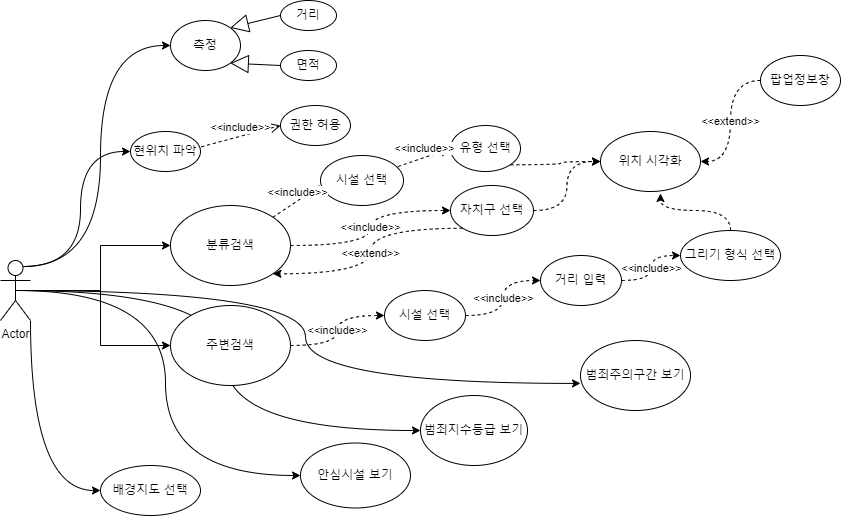

The diagram above was exported from draw.io. Its source (the exported page's mxGraphModel, read from the mxfile embedded in the PNG):
<mxGraphModel dx="1422" dy="794" grid="1" gridSize="10" guides="1" tooltips="1" connect="1" arrows="1" fold="1" page="1" pageScale="1" pageWidth="827" pageHeight="1169" math="0" shadow="0">
  <root>
    <mxCell id="0" />
    <mxCell id="1" parent="0" />
    <mxCell id="sMi2TYTFgVWoMXHQYqia-31" style="edgeStyle=orthogonalEdgeStyle;rounded=0;orthogonalLoop=1;jettySize=auto;html=1;exitX=0.5;exitY=0.5;exitDx=0;exitDy=0;exitPerimeter=0;" parent="1" source="sMi2TYTFgVWoMXHQYqia-1" target="sMi2TYTFgVWoMXHQYqia-13" edge="1">
      <mxGeometry relative="1" as="geometry" />
    </mxCell>
    <mxCell id="sMi2TYTFgVWoMXHQYqia-32" style="edgeStyle=orthogonalEdgeStyle;rounded=0;orthogonalLoop=1;jettySize=auto;html=1;exitX=0.5;exitY=0.5;exitDx=0;exitDy=0;exitPerimeter=0;" parent="1" source="sMi2TYTFgVWoMXHQYqia-1" target="sMi2TYTFgVWoMXHQYqia-17" edge="1">
      <mxGeometry relative="1" as="geometry" />
    </mxCell>
    <mxCell id="sMi2TYTFgVWoMXHQYqia-33" style="edgeStyle=orthogonalEdgeStyle;orthogonalLoop=1;jettySize=auto;html=1;exitX=0.5;exitY=0.5;exitDx=0;exitDy=0;exitPerimeter=0;entryX=0;entryY=0.613;entryDx=0;entryDy=0;entryPerimeter=0;curved=1;" parent="1" source="sMi2TYTFgVWoMXHQYqia-1" target="sMi2TYTFgVWoMXHQYqia-18" edge="1">
      <mxGeometry relative="1" as="geometry" />
    </mxCell>
    <mxCell id="sMi2TYTFgVWoMXHQYqia-49" style="edgeStyle=orthogonalEdgeStyle;curved=1;orthogonalLoop=1;jettySize=auto;html=1;exitX=0.75;exitY=0.1;exitDx=0;exitDy=0;exitPerimeter=0;entryX=0;entryY=0.5;entryDx=0;entryDy=0;" parent="1" source="sMi2TYTFgVWoMXHQYqia-1" target="sMi2TYTFgVWoMXHQYqia-46" edge="1">
      <mxGeometry relative="1" as="geometry" />
    </mxCell>
    <mxCell id="sMi2TYTFgVWoMXHQYqia-68" style="edgeStyle=orthogonalEdgeStyle;curved=1;orthogonalLoop=1;jettySize=auto;html=1;exitX=1;exitY=1;exitDx=0;exitDy=0;exitPerimeter=0;entryX=0;entryY=0.5;entryDx=0;entryDy=0;" parent="1" source="sMi2TYTFgVWoMXHQYqia-1" target="sMi2TYTFgVWoMXHQYqia-67" edge="1">
      <mxGeometry relative="1" as="geometry" />
    </mxCell>
    <mxCell id="sMi2TYTFgVWoMXHQYqia-71" style="edgeStyle=orthogonalEdgeStyle;orthogonalLoop=1;jettySize=auto;html=1;exitX=0.5;exitY=0.5;exitDx=0;exitDy=0;exitPerimeter=0;entryX=0;entryY=0.5;entryDx=0;entryDy=0;curved=1;" parent="1" source="sMi2TYTFgVWoMXHQYqia-1" target="sMi2TYTFgVWoMXHQYqia-69" edge="1">
      <mxGeometry relative="1" as="geometry" />
    </mxCell>
    <mxCell id="sMi2TYTFgVWoMXHQYqia-74" style="edgeStyle=orthogonalEdgeStyle;curved=1;orthogonalLoop=1;jettySize=auto;html=1;exitX=0.5;exitY=0.5;exitDx=0;exitDy=0;exitPerimeter=0;entryX=0;entryY=0.5;entryDx=0;entryDy=0;" parent="1" source="sMi2TYTFgVWoMXHQYqia-1" target="sMi2TYTFgVWoMXHQYqia-73" edge="1">
      <mxGeometry relative="1" as="geometry" />
    </mxCell>
    <mxCell id="sMi2TYTFgVWoMXHQYqia-1" value="Actor" style="shape=umlActor;verticalLabelPosition=bottom;verticalAlign=top;html=1;outlineConnect=0;" parent="1" vertex="1">
      <mxGeometry x="30" y="300" width="30" height="60" as="geometry" />
    </mxCell>
    <mxCell id="sMi2TYTFgVWoMXHQYqia-2" value="현위치 파악" style="ellipse;whiteSpace=wrap;html=1;" parent="1" vertex="1">
      <mxGeometry x="160" y="171" width="70" height="40" as="geometry" />
    </mxCell>
    <mxCell id="sMi2TYTFgVWoMXHQYqia-8" value="권한 허용" style="ellipse;whiteSpace=wrap;html=1;" parent="1" vertex="1">
      <mxGeometry x="310" y="145" width="70" height="40" as="geometry" />
    </mxCell>
    <mxCell id="sMi2TYTFgVWoMXHQYqia-28" value="&amp;lt;&amp;lt;include&amp;gt;&amp;gt;" style="edgeStyle=orthogonalEdgeStyle;orthogonalLoop=1;jettySize=auto;html=1;exitX=1;exitY=0.5;exitDx=0;exitDy=0;dashed=1;curved=1;" parent="1" source="sMi2TYTFgVWoMXHQYqia-13" target="sMi2TYTFgVWoMXHQYqia-19" edge="1">
      <mxGeometry relative="1" as="geometry" />
    </mxCell>
    <mxCell id="sMi2TYTFgVWoMXHQYqia-13" value="분류검색" style="ellipse;whiteSpace=wrap;html=1;" parent="1" vertex="1">
      <mxGeometry x="200" y="245" width="120" height="80" as="geometry" />
    </mxCell>
    <mxCell id="sMi2TYTFgVWoMXHQYqia-61" value="&amp;lt;&amp;lt;include&amp;gt;&amp;gt;" style="edgeStyle=orthogonalEdgeStyle;curved=1;orthogonalLoop=1;jettySize=auto;html=1;exitX=1;exitY=0.5;exitDx=0;exitDy=0;entryX=0;entryY=0.5;entryDx=0;entryDy=0;dashed=1;" parent="1" source="sMi2TYTFgVWoMXHQYqia-17" target="sMi2TYTFgVWoMXHQYqia-57" edge="1">
      <mxGeometry relative="1" as="geometry" />
    </mxCell>
    <mxCell id="sMi2TYTFgVWoMXHQYqia-17" value="주변검색" style="ellipse;whiteSpace=wrap;html=1;" parent="1" vertex="1">
      <mxGeometry x="200" y="345" width="120" height="80" as="geometry" />
    </mxCell>
    <mxCell id="sMi2TYTFgVWoMXHQYqia-18" value="범죄주의구간 보기" style="ellipse;whiteSpace=wrap;html=1;" parent="1" vertex="1">
      <mxGeometry x="610" y="380" width="110" height="70" as="geometry" />
    </mxCell>
    <mxCell id="sMi2TYTFgVWoMXHQYqia-29" value="&amp;lt;&amp;lt;extend&amp;gt;&amp;gt;" style="edgeStyle=orthogonalEdgeStyle;curved=1;orthogonalLoop=1;jettySize=auto;html=1;exitX=0;exitY=1;exitDx=0;exitDy=0;entryX=1;entryY=1;entryDx=0;entryDy=0;dashed=1;" parent="1" source="sMi2TYTFgVWoMXHQYqia-19" target="sMi2TYTFgVWoMXHQYqia-13" edge="1">
      <mxGeometry relative="1" as="geometry" />
    </mxCell>
    <mxCell id="sMi2TYTFgVWoMXHQYqia-39" style="edgeStyle=orthogonalEdgeStyle;curved=1;orthogonalLoop=1;jettySize=auto;html=1;exitX=1;exitY=0.5;exitDx=0;exitDy=0;dashed=1;" parent="1" source="sMi2TYTFgVWoMXHQYqia-19" target="sMi2TYTFgVWoMXHQYqia-34" edge="1">
      <mxGeometry relative="1" as="geometry" />
    </mxCell>
    <mxCell id="sMi2TYTFgVWoMXHQYqia-19" value="자치구 선택" style="ellipse;whiteSpace=wrap;html=1;" parent="1" vertex="1">
      <mxGeometry x="480" y="225" width="83" height="50" as="geometry" />
    </mxCell>
    <mxCell id="sMi2TYTFgVWoMXHQYqia-38" style="edgeStyle=orthogonalEdgeStyle;curved=1;orthogonalLoop=1;jettySize=auto;html=1;exitX=1;exitY=1;exitDx=0;exitDy=0;entryX=0;entryY=0.5;entryDx=0;entryDy=0;dashed=1;" parent="1" source="sMi2TYTFgVWoMXHQYqia-20" target="sMi2TYTFgVWoMXHQYqia-34" edge="1">
      <mxGeometry relative="1" as="geometry" />
    </mxCell>
    <mxCell id="sMi2TYTFgVWoMXHQYqia-20" value="유형 선택" style="ellipse;whiteSpace=wrap;html=1;" parent="1" vertex="1">
      <mxGeometry x="480" y="165" width="70" height="46" as="geometry" />
    </mxCell>
    <mxCell id="sMi2TYTFgVWoMXHQYqia-21" value="시설 선택" style="ellipse;whiteSpace=wrap;html=1;" parent="1" vertex="1">
      <mxGeometry x="350" y="195" width="83" height="50" as="geometry" />
    </mxCell>
    <mxCell id="sMi2TYTFgVWoMXHQYqia-24" value="&amp;lt;&amp;lt;include&amp;gt;&amp;gt;" style="html=1;verticalAlign=bottom;endArrow=open;dashed=1;endSize=8;rounded=0;entryX=0;entryY=0.5;entryDx=0;entryDy=0;exitX=1.011;exitY=0.383;exitDx=0;exitDy=0;exitPerimeter=0;" parent="1" source="sMi2TYTFgVWoMXHQYqia-2" target="sMi2TYTFgVWoMXHQYqia-8" edge="1">
      <mxGeometry relative="1" as="geometry">
        <mxPoint x="280" y="149.5" as="sourcePoint" />
        <mxPoint x="410" y="149.5" as="targetPoint" />
        <Array as="points" />
      </mxGeometry>
    </mxCell>
    <mxCell id="sMi2TYTFgVWoMXHQYqia-25" value="&amp;lt;&amp;lt;include&amp;gt;&amp;gt;" style="html=1;verticalAlign=bottom;endArrow=open;dashed=1;endSize=8;rounded=0;entryX=0;entryY=0.5;entryDx=0;entryDy=0;exitX=0.934;exitY=0.22;exitDx=0;exitDy=0;exitPerimeter=0;" parent="1" source="sMi2TYTFgVWoMXHQYqia-21" target="sMi2TYTFgVWoMXHQYqia-20" edge="1">
      <mxGeometry relative="1" as="geometry">
        <mxPoint x="403" y="225" as="sourcePoint" />
        <mxPoint x="463" y="205" as="targetPoint" />
        <Array as="points" />
      </mxGeometry>
    </mxCell>
    <mxCell id="sMi2TYTFgVWoMXHQYqia-26" value="&amp;lt;&amp;lt;include&amp;gt;&amp;gt;" style="html=1;verticalAlign=bottom;endArrow=open;dashed=1;endSize=8;rounded=0;entryX=0;entryY=0.6;entryDx=0;entryDy=0;entryPerimeter=0;exitX=1;exitY=0;exitDx=0;exitDy=0;" parent="1" source="sMi2TYTFgVWoMXHQYqia-13" target="sMi2TYTFgVWoMXHQYqia-21" edge="1">
      <mxGeometry relative="1" as="geometry">
        <mxPoint x="260" y="250" as="sourcePoint" />
        <mxPoint x="320" y="220" as="targetPoint" />
        <Array as="points" />
      </mxGeometry>
    </mxCell>
    <mxCell id="sMi2TYTFgVWoMXHQYqia-34" value="위치 시각화" style="ellipse;whiteSpace=wrap;html=1;" parent="1" vertex="1">
      <mxGeometry x="630" y="171" width="100" height="60" as="geometry" />
    </mxCell>
    <mxCell id="sMi2TYTFgVWoMXHQYqia-37" value="&amp;lt;&amp;lt;extend&amp;gt;&amp;gt;" style="edgeStyle=orthogonalEdgeStyle;orthogonalLoop=1;jettySize=auto;html=1;exitX=0;exitY=0.5;exitDx=0;exitDy=0;entryX=1;entryY=0.5;entryDx=0;entryDy=0;curved=1;dashed=1;" parent="1" source="sMi2TYTFgVWoMXHQYqia-36" target="sMi2TYTFgVWoMXHQYqia-34" edge="1">
      <mxGeometry relative="1" as="geometry">
        <mxPoint x="710" y="130" as="sourcePoint" />
      </mxGeometry>
    </mxCell>
    <mxCell id="sMi2TYTFgVWoMXHQYqia-36" value="팝업정보창" style="ellipse;whiteSpace=wrap;html=1;" parent="1" vertex="1">
      <mxGeometry x="790" y="95" width="80" height="50" as="geometry" />
    </mxCell>
    <mxCell id="sMi2TYTFgVWoMXHQYqia-42" style="edgeStyle=orthogonalEdgeStyle;orthogonalLoop=1;jettySize=auto;html=1;exitX=0.75;exitY=0.1;exitDx=0;exitDy=0;entryX=0;entryY=0.5;entryDx=0;entryDy=0;curved=1;exitPerimeter=0;" parent="1" source="sMi2TYTFgVWoMXHQYqia-1" target="sMi2TYTFgVWoMXHQYqia-2" edge="1">
      <mxGeometry relative="1" as="geometry">
        <mxPoint x="226.81980515339455" y="109.02943725152306" as="sourcePoint" />
      </mxGeometry>
    </mxCell>
    <mxCell id="sMi2TYTFgVWoMXHQYqia-46" value="측정" style="ellipse;whiteSpace=wrap;html=1;" parent="1" vertex="1">
      <mxGeometry x="200" y="60" width="70" height="50" as="geometry" />
    </mxCell>
    <mxCell id="sMi2TYTFgVWoMXHQYqia-50" value="거리" style="ellipse;whiteSpace=wrap;html=1;" parent="1" vertex="1">
      <mxGeometry x="310" y="40" width="56" height="30" as="geometry" />
    </mxCell>
    <mxCell id="sMi2TYTFgVWoMXHQYqia-51" value="면적" style="ellipse;whiteSpace=wrap;html=1;" parent="1" vertex="1">
      <mxGeometry x="310" y="90" width="56" height="30" as="geometry" />
    </mxCell>
    <mxCell id="sMi2TYTFgVWoMXHQYqia-55" value="" style="endArrow=block;endSize=16;endFill=0;html=1;curved=1;exitX=0;exitY=0.5;exitDx=0;exitDy=0;entryX=1;entryY=1;entryDx=0;entryDy=0;" parent="1" source="sMi2TYTFgVWoMXHQYqia-51" target="sMi2TYTFgVWoMXHQYqia-46" edge="1">
      <mxGeometry width="160" relative="1" as="geometry">
        <mxPoint x="420" y="399.5" as="sourcePoint" />
        <mxPoint x="530" y="430" as="targetPoint" />
      </mxGeometry>
    </mxCell>
    <mxCell id="sMi2TYTFgVWoMXHQYqia-56" value="" style="endArrow=block;endSize=16;endFill=0;html=1;curved=1;exitX=0;exitY=0.5;exitDx=0;exitDy=0;entryX=1;entryY=0;entryDx=0;entryDy=0;" parent="1" source="sMi2TYTFgVWoMXHQYqia-50" target="sMi2TYTFgVWoMXHQYqia-46" edge="1">
      <mxGeometry width="160" relative="1" as="geometry">
        <mxPoint x="285.13" y="32.31999999999999" as="sourcePoint" />
        <mxPoint x="234.87873734152902" y="29.997669529663483" as="targetPoint" />
      </mxGeometry>
    </mxCell>
    <mxCell id="sMi2TYTFgVWoMXHQYqia-59" value="&amp;lt;&amp;lt;include&amp;gt;&amp;gt;" style="edgeStyle=orthogonalEdgeStyle;curved=1;orthogonalLoop=1;jettySize=auto;html=1;exitX=1;exitY=0.5;exitDx=0;exitDy=0;dashed=1;entryX=0;entryY=0.5;entryDx=0;entryDy=0;" parent="1" source="sMi2TYTFgVWoMXHQYqia-57" target="sMi2TYTFgVWoMXHQYqia-60" edge="1">
      <mxGeometry relative="1" as="geometry">
        <mxPoint x="590" y="395" as="targetPoint" />
      </mxGeometry>
    </mxCell>
    <mxCell id="sMi2TYTFgVWoMXHQYqia-57" value="시설 선택" style="ellipse;whiteSpace=wrap;html=1;" parent="1" vertex="1">
      <mxGeometry x="414" y="330" width="81" height="50" as="geometry" />
    </mxCell>
    <mxCell id="sMi2TYTFgVWoMXHQYqia-62" value="&amp;lt;&amp;lt;include&amp;gt;&amp;gt;" style="edgeStyle=orthogonalEdgeStyle;curved=1;orthogonalLoop=1;jettySize=auto;html=1;exitX=1;exitY=0.5;exitDx=0;exitDy=0;dashed=1;entryX=0;entryY=0.5;entryDx=0;entryDy=0;" parent="1" source="sMi2TYTFgVWoMXHQYqia-60" target="sMi2TYTFgVWoMXHQYqia-63" edge="1">
      <mxGeometry relative="1" as="geometry">
        <mxPoint x="800" y="400" as="targetPoint" />
      </mxGeometry>
    </mxCell>
    <mxCell id="sMi2TYTFgVWoMXHQYqia-60" value="거리 입력" style="ellipse;whiteSpace=wrap;html=1;" parent="1" vertex="1">
      <mxGeometry x="570" y="295" width="81" height="50" as="geometry" />
    </mxCell>
    <mxCell id="sMi2TYTFgVWoMXHQYqia-65" style="edgeStyle=orthogonalEdgeStyle;curved=1;orthogonalLoop=1;jettySize=auto;html=1;exitX=0.5;exitY=0;exitDx=0;exitDy=0;entryX=0.6;entryY=1.033;entryDx=0;entryDy=0;entryPerimeter=0;dashed=1;" parent="1" source="sMi2TYTFgVWoMXHQYqia-63" target="sMi2TYTFgVWoMXHQYqia-34" edge="1">
      <mxGeometry relative="1" as="geometry" />
    </mxCell>
    <mxCell id="sMi2TYTFgVWoMXHQYqia-63" value="그리기 형식 선택" style="ellipse;whiteSpace=wrap;html=1;" parent="1" vertex="1">
      <mxGeometry x="710" y="270" width="100" height="50" as="geometry" />
    </mxCell>
    <mxCell id="sMi2TYTFgVWoMXHQYqia-67" value="배경지도 선택" style="ellipse;whiteSpace=wrap;html=1;" parent="1" vertex="1">
      <mxGeometry x="130" y="505" width="100" height="50" as="geometry" />
    </mxCell>
    <mxCell id="sMi2TYTFgVWoMXHQYqia-69" value="범죄지수등급 보기" style="ellipse;whiteSpace=wrap;html=1;" parent="1" vertex="1">
      <mxGeometry x="450" y="435" width="107" height="70" as="geometry" />
    </mxCell>
    <mxCell id="sMi2TYTFgVWoMXHQYqia-73" value="안심시설 보기" style="ellipse;whiteSpace=wrap;html=1;" parent="1" vertex="1">
      <mxGeometry x="330" y="482.5" width="110" height="65" as="geometry" />
    </mxCell>
  </root>
</mxGraphModel>